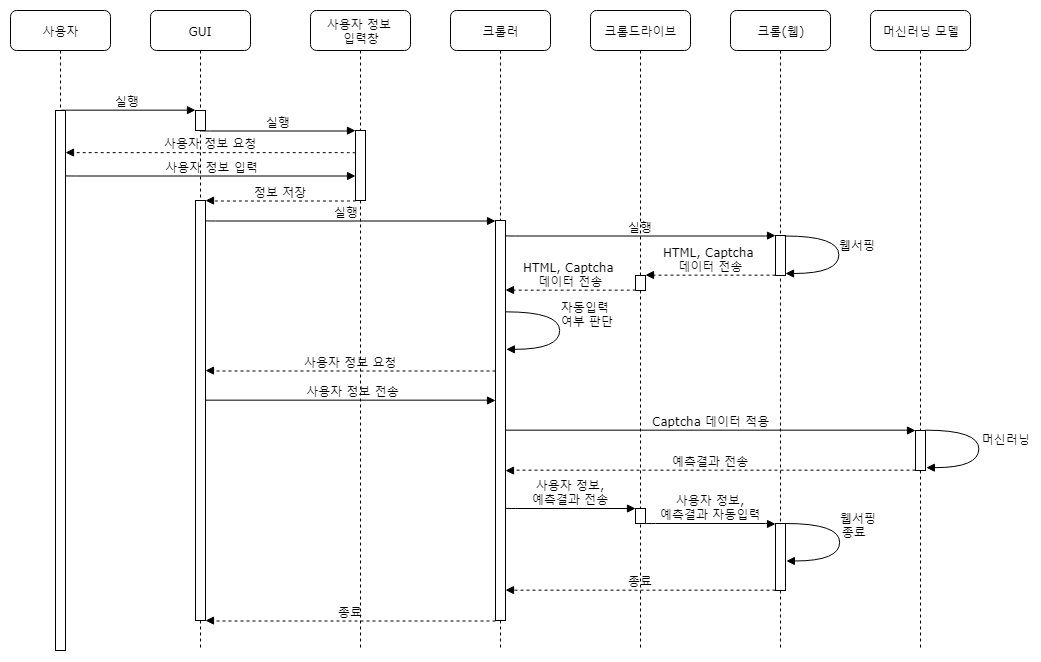

The diagram above was exported from draw.io. Its source (the exported page's mxGraphModel, read from the mxfile embedded in the PNG):
<mxGraphModel dx="1330" dy="647" grid="1" gridSize="10" guides="1" tooltips="1" connect="1" arrows="1" fold="1" page="1" pageScale="1" pageWidth="1100" pageHeight="850" background="#ffffff" math="0" shadow="0">
  <root>
    <mxCell id="0" />
    <mxCell id="1" parent="0" />
    <mxCell id="7baba1c4bc27f4b0-2" value="GUI" style="shape=umlLifeline;perimeter=lifelinePerimeter;whiteSpace=wrap;html=1;container=1;collapsible=0;recursiveResize=0;outlineConnect=0;rounded=1;shadow=0;comic=0;labelBackgroundColor=none;strokeColor=#000000;strokeWidth=1;fillColor=#FFFFFF;fontFamily=Verdana;fontSize=12;fontColor=#000000;align=center;" parent="1" vertex="1">
      <mxGeometry x="240" y="80" width="100" height="640" as="geometry" />
    </mxCell>
    <mxCell id="7baba1c4bc27f4b0-10" value="" style="html=1;points=[];perimeter=orthogonalPerimeter;rounded=0;shadow=0;comic=0;labelBackgroundColor=none;strokeColor=#000000;strokeWidth=1;fillColor=#FFFFFF;fontFamily=Verdana;fontSize=12;fontColor=#000000;align=center;" parent="7baba1c4bc27f4b0-2" vertex="1">
      <mxGeometry x="45" y="100" width="10" height="20" as="geometry" />
    </mxCell>
    <mxCell id="iZ1XZfyx1GLNp0jvg7uN-21" value="" style="html=1;points=[];perimeter=orthogonalPerimeter;rounded=0;shadow=0;comic=0;labelBackgroundColor=none;strokeColor=#000000;strokeWidth=1;fillColor=#FFFFFF;fontFamily=Verdana;fontSize=12;fontColor=#000000;align=center;" vertex="1" parent="7baba1c4bc27f4b0-2">
      <mxGeometry x="45" y="190" width="10" height="420" as="geometry" />
    </mxCell>
    <mxCell id="7baba1c4bc27f4b0-3" value="사용자 정보 &lt;br&gt;입력창" style="shape=umlLifeline;perimeter=lifelinePerimeter;whiteSpace=wrap;html=1;container=1;collapsible=0;recursiveResize=0;outlineConnect=0;rounded=1;shadow=0;comic=0;labelBackgroundColor=none;strokeColor=#000000;strokeWidth=1;fillColor=#FFFFFF;fontFamily=Verdana;fontSize=12;fontColor=#000000;align=center;" parent="1" vertex="1">
      <mxGeometry x="400" y="80" width="100" height="640" as="geometry" />
    </mxCell>
    <mxCell id="7baba1c4bc27f4b0-13" value="" style="html=1;points=[];perimeter=orthogonalPerimeter;rounded=0;shadow=0;comic=0;labelBackgroundColor=none;strokeColor=#000000;strokeWidth=1;fillColor=#FFFFFF;fontFamily=Verdana;fontSize=12;fontColor=#000000;align=center;" parent="7baba1c4bc27f4b0-3" vertex="1">
      <mxGeometry x="45" y="120" width="10" height="70" as="geometry" />
    </mxCell>
    <mxCell id="7baba1c4bc27f4b0-4" value="크롤러" style="shape=umlLifeline;perimeter=lifelinePerimeter;whiteSpace=wrap;html=1;container=1;collapsible=0;recursiveResize=0;outlineConnect=0;rounded=1;shadow=0;comic=0;labelBackgroundColor=none;strokeColor=#000000;strokeWidth=1;fillColor=#FFFFFF;fontFamily=Verdana;fontSize=12;fontColor=#000000;align=center;" parent="1" vertex="1">
      <mxGeometry x="540" y="80" width="100" height="640" as="geometry" />
    </mxCell>
    <mxCell id="7baba1c4bc27f4b0-5" value="크롬드라이브" style="shape=umlLifeline;perimeter=lifelinePerimeter;whiteSpace=wrap;html=1;container=1;collapsible=0;recursiveResize=0;outlineConnect=0;rounded=1;shadow=0;comic=0;labelBackgroundColor=none;strokeColor=#000000;strokeWidth=1;fillColor=#FFFFFF;fontFamily=Verdana;fontSize=12;fontColor=#000000;align=center;" parent="1" vertex="1">
      <mxGeometry x="680" y="80" width="100" height="640" as="geometry" />
    </mxCell>
    <mxCell id="7baba1c4bc27f4b0-19" value="" style="html=1;points=[];perimeter=orthogonalPerimeter;rounded=0;shadow=0;comic=0;labelBackgroundColor=none;strokeColor=#000000;strokeWidth=1;fillColor=#FFFFFF;fontFamily=Verdana;fontSize=12;fontColor=#000000;align=center;" parent="7baba1c4bc27f4b0-5" vertex="1">
      <mxGeometry x="45" y="265" width="10" height="15" as="geometry" />
    </mxCell>
    <mxCell id="iZ1XZfyx1GLNp0jvg7uN-25" value="" style="html=1;points=[];perimeter=orthogonalPerimeter;rounded=0;shadow=0;comic=0;labelBackgroundColor=none;strokeColor=#000000;strokeWidth=1;fillColor=#FFFFFF;fontFamily=Verdana;fontSize=12;fontColor=#000000;align=center;" vertex="1" parent="7baba1c4bc27f4b0-5">
      <mxGeometry x="45" y="498" width="10" height="15" as="geometry" />
    </mxCell>
    <mxCell id="7baba1c4bc27f4b0-6" value="크롬(웹)" style="shape=umlLifeline;perimeter=lifelinePerimeter;whiteSpace=wrap;html=1;container=1;collapsible=0;recursiveResize=0;outlineConnect=0;rounded=1;shadow=0;comic=0;labelBackgroundColor=none;strokeColor=#000000;strokeWidth=1;fillColor=#FFFFFF;fontFamily=Verdana;fontSize=12;fontColor=#000000;align=center;" parent="1" vertex="1">
      <mxGeometry x="820" y="80" width="100" height="640" as="geometry" />
    </mxCell>
    <mxCell id="iZ1XZfyx1GLNp0jvg7uN-7" value="" style="html=1;points=[];perimeter=orthogonalPerimeter;rounded=0;shadow=0;comic=0;labelBackgroundColor=none;strokeColor=#000000;strokeWidth=1;fillColor=#FFFFFF;fontFamily=Verdana;fontSize=12;fontColor=#000000;align=center;" vertex="1" parent="7baba1c4bc27f4b0-6">
      <mxGeometry x="45" y="225" width="10" height="40" as="geometry" />
    </mxCell>
    <mxCell id="iZ1XZfyx1GLNp0jvg7uN-27" value="" style="html=1;points=[];perimeter=orthogonalPerimeter;rounded=0;shadow=0;comic=0;labelBackgroundColor=none;strokeColor=#000000;strokeWidth=1;fillColor=#FFFFFF;fontFamily=Verdana;fontSize=12;fontColor=#000000;align=center;" vertex="1" parent="7baba1c4bc27f4b0-6">
      <mxGeometry x="45" y="513" width="10" height="67" as="geometry" />
    </mxCell>
    <mxCell id="7baba1c4bc27f4b0-7" value="머신러닝 모델" style="shape=umlLifeline;perimeter=lifelinePerimeter;whiteSpace=wrap;html=1;container=1;collapsible=0;recursiveResize=0;outlineConnect=0;rounded=1;shadow=0;comic=0;labelBackgroundColor=none;strokeColor=#000000;strokeWidth=1;fillColor=#FFFFFF;fontFamily=Verdana;fontSize=12;fontColor=#000000;align=center;" parent="1" vertex="1">
      <mxGeometry x="960" y="80" width="100" height="640" as="geometry" />
    </mxCell>
    <mxCell id="7baba1c4bc27f4b0-8" value="사용자" style="shape=umlLifeline;perimeter=lifelinePerimeter;whiteSpace=wrap;html=1;container=1;collapsible=0;recursiveResize=0;outlineConnect=0;rounded=1;shadow=0;comic=0;labelBackgroundColor=none;strokeColor=#000000;strokeWidth=1;fillColor=#FFFFFF;fontFamily=Verdana;fontSize=12;fontColor=#000000;align=center;" parent="1" vertex="1">
      <mxGeometry x="100" y="80" width="100" height="640" as="geometry" />
    </mxCell>
    <mxCell id="7baba1c4bc27f4b0-9" value="" style="html=1;points=[];perimeter=orthogonalPerimeter;rounded=0;shadow=0;comic=0;labelBackgroundColor=none;strokeColor=#000000;strokeWidth=1;fillColor=#FFFFFF;fontFamily=Verdana;fontSize=12;fontColor=#000000;align=center;" parent="7baba1c4bc27f4b0-8" vertex="1">
      <mxGeometry x="45" y="100" width="10" height="540" as="geometry" />
    </mxCell>
    <mxCell id="7baba1c4bc27f4b0-16" value="" style="html=1;points=[];perimeter=orthogonalPerimeter;rounded=0;shadow=0;comic=0;labelBackgroundColor=none;strokeColor=#000000;strokeWidth=1;fillColor=#FFFFFF;fontFamily=Verdana;fontSize=12;fontColor=#000000;align=center;" parent="1" vertex="1">
      <mxGeometry x="585" y="290" width="10" height="400" as="geometry" />
    </mxCell>
    <mxCell id="7baba1c4bc27f4b0-25" value="" style="html=1;points=[];perimeter=orthogonalPerimeter;rounded=0;shadow=0;comic=0;labelBackgroundColor=none;strokeColor=#000000;strokeWidth=1;fillColor=#FFFFFF;fontFamily=Verdana;fontSize=12;fontColor=#000000;align=center;" parent="1" vertex="1">
      <mxGeometry x="1005" y="500" width="10" height="40" as="geometry" />
    </mxCell>
    <mxCell id="7baba1c4bc27f4b0-11" value="실행" style="html=1;verticalAlign=bottom;endArrow=block;entryX=0;entryY=0;labelBackgroundColor=none;fontFamily=Verdana;fontSize=12;edgeStyle=elbowEdgeStyle;elbow=vertical;" parent="1" source="7baba1c4bc27f4b0-9" target="7baba1c4bc27f4b0-10" edge="1">
      <mxGeometry relative="1" as="geometry">
        <mxPoint x="220" y="190" as="sourcePoint" />
      </mxGeometry>
    </mxCell>
    <mxCell id="iZ1XZfyx1GLNp0jvg7uN-2" value="&amp;nbsp;사용자 정보 입력" style="html=1;verticalAlign=bottom;endArrow=block;labelBackgroundColor=none;fontFamily=Verdana;fontSize=12;edgeStyle=elbowEdgeStyle;elbow=vertical;" edge="1" parent="1">
      <mxGeometry relative="1" as="geometry">
        <mxPoint x="155" y="245.16666666666674" as="sourcePoint" />
        <mxPoint x="445" y="245.5" as="targetPoint" />
      </mxGeometry>
    </mxCell>
    <mxCell id="iZ1XZfyx1GLNp0jvg7uN-3" value="실행&amp;nbsp;&amp;nbsp;" style="html=1;verticalAlign=bottom;endArrow=block;labelBackgroundColor=none;fontFamily=Verdana;fontSize=12;edgeStyle=elbowEdgeStyle;elbow=vertical;" edge="1" parent="1" target="7baba1c4bc27f4b0-16">
      <mxGeometry relative="1" as="geometry">
        <mxPoint x="295" y="290.1034482758621" as="sourcePoint" />
        <mxPoint x="580" y="290" as="targetPoint" />
      </mxGeometry>
    </mxCell>
    <mxCell id="iZ1XZfyx1GLNp0jvg7uN-6" value="정보 저장" style="html=1;verticalAlign=bottom;endArrow=block;entryX=0;entryY=0;labelBackgroundColor=none;fontFamily=Verdana;fontSize=12;edgeStyle=elbowEdgeStyle;elbow=vertical;strokeColor=#000000;dashed=1;" edge="1" parent="1">
      <mxGeometry relative="1" as="geometry">
        <mxPoint x="445.2068965517242" y="270.1034482758621" as="sourcePoint" />
        <mxPoint x="295" y="270.1034482758621" as="targetPoint" />
      </mxGeometry>
    </mxCell>
    <mxCell id="iZ1XZfyx1GLNp0jvg7uN-8" value="실행" style="html=1;verticalAlign=bottom;endArrow=block;labelBackgroundColor=none;fontFamily=Verdana;fontSize=12;edgeStyle=elbowEdgeStyle;elbow=vertical;" edge="1" parent="1">
      <mxGeometry relative="1" as="geometry">
        <mxPoint x="594.8793103448276" y="305.1034482758621" as="sourcePoint" />
        <mxPoint x="865" y="305.0952380952381" as="targetPoint" />
      </mxGeometry>
    </mxCell>
    <mxCell id="iZ1XZfyx1GLNp0jvg7uN-9" value="&amp;nbsp; &amp;nbsp; &amp;nbsp; &amp;nbsp; &amp;nbsp;웹서핑&lt;br&gt;" style="html=1;verticalAlign=bottom;endArrow=block;labelBackgroundColor=none;fontFamily=Verdana;fontSize=12;elbow=vertical;edgeStyle=orthogonalEdgeStyle;curved=1;exitX=1.038;exitY=0.345;exitPerimeter=0;" edge="1" parent="1" target="iZ1XZfyx1GLNp0jvg7uN-7">
      <mxGeometry relative="1" as="geometry">
        <mxPoint x="874.2058823529412" y="305.5882352941178" as="sourcePoint" />
        <mxPoint x="879" y="343" as="targetPoint" />
        <Array as="points">
          <mxPoint x="928" y="305" />
          <mxPoint x="928" y="343" />
        </Array>
      </mxGeometry>
    </mxCell>
    <mxCell id="iZ1XZfyx1GLNp0jvg7uN-11" value="HTML, Captcha &lt;br&gt;데이터 전송" style="html=1;verticalAlign=bottom;endArrow=block;labelBackgroundColor=none;fontFamily=Verdana;fontSize=12;edgeStyle=elbowEdgeStyle;elbow=vertical;strokeColor=#000000;dashed=1;" edge="1" parent="1" source="iZ1XZfyx1GLNp0jvg7uN-7">
      <mxGeometry relative="1" as="geometry">
        <mxPoint x="860" y="344.5" as="sourcePoint" />
        <mxPoint x="735" y="344.5" as="targetPoint" />
      </mxGeometry>
    </mxCell>
    <mxCell id="iZ1XZfyx1GLNp0jvg7uN-13" value="HTML, Captcha &lt;br&gt;데이터 전송" style="html=1;verticalAlign=bottom;endArrow=block;labelBackgroundColor=none;fontFamily=Verdana;fontSize=12;edgeStyle=elbowEdgeStyle;elbow=vertical;strokeColor=#000000;dashed=1;" edge="1" parent="1">
      <mxGeometry relative="1" as="geometry">
        <mxPoint x="725" y="359.33333333333337" as="sourcePoint" />
        <mxPoint x="595" y="359.5000000000001" as="targetPoint" />
      </mxGeometry>
    </mxCell>
    <mxCell id="iZ1XZfyx1GLNp0jvg7uN-14" value="&lt;br&gt;&amp;nbsp; &amp;nbsp; &amp;nbsp; &amp;nbsp; &amp;nbsp; &amp;nbsp; 자동입력&lt;br&gt;&amp;nbsp; &amp;nbsp; &amp;nbsp; &amp;nbsp; &amp;nbsp; &amp;nbsp; &amp;nbsp;여부 판단" style="html=1;verticalAlign=bottom;endArrow=block;labelBackgroundColor=none;fontFamily=Verdana;fontSize=12;elbow=vertical;edgeStyle=orthogonalEdgeStyle;curved=1;exitX=1.038;exitY=0.345;exitPerimeter=0;" edge="1" parent="1">
      <mxGeometry relative="1" as="geometry">
        <mxPoint x="595.166666666667" y="381.5" as="sourcePoint" />
        <mxPoint x="596" y="419" as="targetPoint" />
        <Array as="points">
          <mxPoint x="649" y="381" />
          <mxPoint x="649" y="419" />
        </Array>
      </mxGeometry>
    </mxCell>
    <mxCell id="iZ1XZfyx1GLNp0jvg7uN-15" value="사용자 정보 요청" style="html=1;verticalAlign=bottom;endArrow=block;entryX=0;entryY=0;labelBackgroundColor=none;fontFamily=Verdana;fontSize=12;edgeStyle=elbowEdgeStyle;elbow=vertical;strokeColor=#000000;dashed=1;" edge="1" parent="1" source="7baba1c4bc27f4b0-16">
      <mxGeometry relative="1" as="geometry">
        <mxPoint x="445.2068965517242" y="440.1034482758621" as="sourcePoint" />
        <mxPoint x="295" y="440.1034482758621" as="targetPoint" />
      </mxGeometry>
    </mxCell>
    <mxCell id="iZ1XZfyx1GLNp0jvg7uN-17" value="&amp;nbsp;사용자 정보 전송" style="html=1;verticalAlign=bottom;endArrow=block;labelBackgroundColor=none;fontFamily=Verdana;fontSize=12;edgeStyle=elbowEdgeStyle;elbow=vertical;" edge="1" parent="1">
      <mxGeometry relative="1" as="geometry">
        <mxPoint x="295" y="469.66666666666674" as="sourcePoint" />
        <mxPoint x="585" y="469.9999999999999" as="targetPoint" />
      </mxGeometry>
    </mxCell>
    <mxCell id="iZ1XZfyx1GLNp0jvg7uN-18" value="사용자 정보 요청" style="html=1;verticalAlign=bottom;endArrow=block;entryX=0;entryY=0;labelBackgroundColor=none;fontFamily=Verdana;fontSize=12;edgeStyle=elbowEdgeStyle;elbow=vertical;strokeColor=#000000;dashed=1;" edge="1" parent="1">
      <mxGeometry relative="1" as="geometry">
        <mxPoint x="445" y="222.5" as="sourcePoint" />
        <mxPoint x="155" y="222.1034482758621" as="targetPoint" />
      </mxGeometry>
    </mxCell>
    <mxCell id="iZ1XZfyx1GLNp0jvg7uN-20" value="실행" style="html=1;verticalAlign=bottom;endArrow=block;entryX=0;entryY=0;labelBackgroundColor=none;fontFamily=Verdana;fontSize=12;edgeStyle=elbowEdgeStyle;elbow=vertical;" edge="1" parent="1" source="7baba1c4bc27f4b0-10">
      <mxGeometry relative="1" as="geometry">
        <mxPoint x="310" y="200.5" as="sourcePoint" />
        <mxPoint x="445" y="200.16666666666674" as="targetPoint" />
      </mxGeometry>
    </mxCell>
    <mxCell id="iZ1XZfyx1GLNp0jvg7uN-22" value="Captcha 데이터 적용" style="html=1;verticalAlign=bottom;endArrow=block;labelBackgroundColor=none;fontFamily=Verdana;fontSize=12;edgeStyle=elbowEdgeStyle;elbow=vertical;" edge="1" parent="1" source="7baba1c4bc27f4b0-16">
      <mxGeometry relative="1" as="geometry">
        <mxPoint x="600" y="500" as="sourcePoint" />
        <mxPoint x="1005" y="500" as="targetPoint" />
      </mxGeometry>
    </mxCell>
    <mxCell id="iZ1XZfyx1GLNp0jvg7uN-23" value="&amp;nbsp; &amp;nbsp; &amp;nbsp; &amp;nbsp; &amp;nbsp; &amp;nbsp; &amp;nbsp;머신러닝&lt;br&gt;" style="html=1;verticalAlign=bottom;endArrow=block;labelBackgroundColor=none;fontFamily=Verdana;fontSize=12;elbow=vertical;edgeStyle=orthogonalEdgeStyle;curved=1;exitX=1.038;exitY=0.345;exitPerimeter=0;" edge="1" parent="1">
      <mxGeometry relative="1" as="geometry">
        <mxPoint x="1014.7857142857142" y="499.57142857142856" as="sourcePoint" />
        <mxPoint x="1015.5" y="537.2857142857143" as="targetPoint" />
        <Array as="points">
          <mxPoint x="1068.5" y="499" />
          <mxPoint x="1068.5" y="537" />
        </Array>
      </mxGeometry>
    </mxCell>
    <mxCell id="iZ1XZfyx1GLNp0jvg7uN-24" value="예측결과 전송" style="html=1;verticalAlign=bottom;endArrow=block;entryX=0;entryY=0;labelBackgroundColor=none;fontFamily=Verdana;fontSize=12;edgeStyle=elbowEdgeStyle;elbow=vertical;strokeColor=#000000;dashed=1;" edge="1" parent="1" source="7baba1c4bc27f4b0-25">
      <mxGeometry relative="1" as="geometry">
        <mxPoint x="885" y="539.8571428571429" as="sourcePoint" />
        <mxPoint x="595" y="540.1034482758621" as="targetPoint" />
      </mxGeometry>
    </mxCell>
    <mxCell id="iZ1XZfyx1GLNp0jvg7uN-26" value="사용자 정보,&lt;br&gt;예측결과 전송&lt;br&gt;" style="html=1;verticalAlign=bottom;endArrow=block;labelBackgroundColor=none;fontFamily=Verdana;fontSize=12;edgeStyle=elbowEdgeStyle;elbow=vertical;" edge="1" parent="1">
      <mxGeometry relative="1" as="geometry">
        <mxPoint x="595" y="577.6666666666667" as="sourcePoint" />
        <mxPoint x="725" y="578" as="targetPoint" />
      </mxGeometry>
    </mxCell>
    <mxCell id="iZ1XZfyx1GLNp0jvg7uN-28" value="사용자 정보,&lt;br&gt;예측결과 자동입력&lt;br&gt;" style="html=1;verticalAlign=bottom;endArrow=block;labelBackgroundColor=none;fontFamily=Verdana;fontSize=12;edgeStyle=elbowEdgeStyle;elbow=vertical;" edge="1" parent="1">
      <mxGeometry relative="1" as="geometry">
        <mxPoint x="735" y="593.1666666666667" as="sourcePoint" />
        <mxPoint x="865" y="593.5" as="targetPoint" />
      </mxGeometry>
    </mxCell>
    <mxCell id="iZ1XZfyx1GLNp0jvg7uN-30" value="&amp;nbsp; &amp;nbsp; &amp;nbsp; &amp;nbsp; &amp;nbsp;웹서핑&lt;br&gt;&amp;nbsp; &amp;nbsp; &amp;nbsp; &amp;nbsp;종료&lt;br&gt;" style="html=1;verticalAlign=bottom;endArrow=block;labelBackgroundColor=none;fontFamily=Verdana;fontSize=12;elbow=vertical;edgeStyle=orthogonalEdgeStyle;curved=1;exitX=1.038;exitY=0.345;exitPerimeter=0;" edge="1" parent="1">
      <mxGeometry relative="1" as="geometry">
        <mxPoint x="875.166666666667" y="593" as="sourcePoint" />
        <mxPoint x="876" y="630.5" as="targetPoint" />
        <Array as="points">
          <mxPoint x="929" y="592.5" />
          <mxPoint x="929" y="630.5" />
        </Array>
      </mxGeometry>
    </mxCell>
    <mxCell id="iZ1XZfyx1GLNp0jvg7uN-31" value="종료" style="html=1;verticalAlign=bottom;endArrow=block;entryX=0;entryY=0;labelBackgroundColor=none;fontFamily=Verdana;fontSize=12;edgeStyle=elbowEdgeStyle;elbow=vertical;strokeColor=#000000;dashed=1;" edge="1" parent="1" source="iZ1XZfyx1GLNp0jvg7uN-27">
      <mxGeometry relative="1" as="geometry">
        <mxPoint x="860" y="660" as="sourcePoint" />
        <mxPoint x="595" y="659.6034482758621" as="targetPoint" />
      </mxGeometry>
    </mxCell>
    <mxCell id="iZ1XZfyx1GLNp0jvg7uN-32" value="종료" style="html=1;verticalAlign=bottom;endArrow=block;entryX=0;entryY=0;labelBackgroundColor=none;fontFamily=Verdana;fontSize=12;edgeStyle=elbowEdgeStyle;elbow=vertical;strokeColor=#000000;dashed=1;" edge="1" parent="1">
      <mxGeometry relative="1" as="geometry">
        <mxPoint x="585" y="690.5" as="sourcePoint" />
        <mxPoint x="295" y="690.1034482758621" as="targetPoint" />
      </mxGeometry>
    </mxCell>
  </root>
</mxGraphModel>